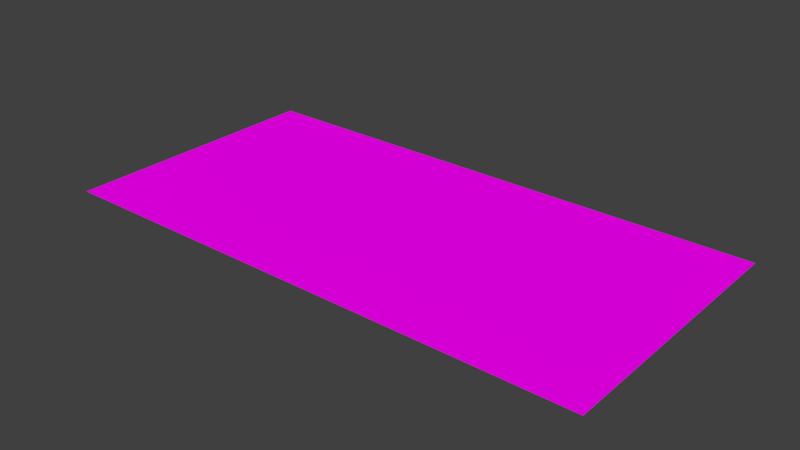 # Source: WallSegment1x2.blend  (saved by Blender 2.79.0; exported with 4.5.12 LTS)
import bpy
from mathutils import Matrix  # noqa: F401  (used for matrix-valued properties, if any)

bpy.ops.wm.read_factory_settings(use_empty=True)
scene = bpy.context.scene
scene.name = 'Scene'

# ---- collections
col_collection_1 = bpy.data.collections.new('Collection 1'); scene.collection.children.link(col_collection_1)

# ---- images (referenced by path relative to the original .blend; pixels are not part of the script)
import os
ASSET_DIR = os.environ.get("B2B_ASSET_DIR", "")  # directory of the original .blend (textures are referenced by path, not embedded)
HERE = os.path.dirname(os.path.abspath(__file__))  # packed textures are extracted next to this script under _unpacked/

def load_image(name, relpath, width, height, colorspace="sRGB"):
    """Load a texture the original file referenced (path relative to the .blend, or extracted next to this script)."""
    p = next((c for c in (os.path.join(HERE, relpath), os.path.join(ASSET_DIR, relpath)) if relpath and os.path.exists(c)), "")
    if p:
        img = bpy.data.images.load(p, check_existing=True)
        img.name = name
    else:  # same state as the original file: an image datablock whose file is absent (Cycles renders it pink)
        img = bpy.data.images.new(name, width, height)
        img.source = "FILE"
        img.filepath = "//" + (relpath or name)
    img.colorspace_settings.name = colorspace
    return img
img_wall1x2 = load_image('Wall1x2', '', 256, 128, 'sRGB')

# ---- materials (node trees are filled in below, after node groups)
mat_material_001 = bpy.data.materials.new('Material.001')
mat_material_001.alpha_threshold = 0.0
mat_material_001.roughness = 0.5

# ---- material node trees
mat_material_001.use_nodes = True; mat_material_001.node_tree.nodes.clear()
_N = mat_material_001.node_tree.nodes; _L = mat_material_001.node_tree.links
n0 = _N.new('ShaderNodeOutputMaterial'); n0.name = 'Material Output'; n0.location = (300, 300)
n1 = _N.new('ShaderNodeBsdfDiffuse'); n1.name = 'Diffuse BSDF'; n1.location = (10, 300)
n2 = _N.new('ShaderNodeTexImage'); n2.name = 'Image Texture'; n2.location = (-180, 300)
n2.width = 140
n2.image = img_wall1x2
_L.new(n1.outputs[0], n0.inputs[0])
_L.new(n2.outputs[0], n1.inputs[0])
n0.is_active_output = True

# ---- world
world_world = bpy.data.worlds.new('World'); scene.world = world_world
world_world.color = (0.05088, 0.05088, 0.05088)
world_world.use_sun_shadow = False
world_world.sun_shadow_jitter_overblur = 0.0
world_world.cycles.sampling_method = 'MANUAL'

# ---- meshes
me_cube_001 = bpy.data.meshes.new('Cube.001')
me_cube_001.from_pydata([(-1.0, -1.0, 1.0), (-1.0, 1.0, 1.0), (1.0, -1.0, 1.0), (1.0, 1.0, 1.0), (3.0, 1.0, 1.0), (3.0, -1.0, 1.0)], [], [(1, 2, 3), (2, 4, 3), (1, 0, 2), (2, 5, 4)])
_uv = me_cube_001.uv_layers.new(name='UVMap')
_uv.uv.foreach_set('vector', [9.998e-05, 0.9999, 0.5, 9.998e-05, 0.5, 0.9999, 0.5, 9.998e-05, 0.9999, 0.9999, 0.5, 0.9999, 9.998e-05, 0.9999, 9.998e-05, 0.0001, 0.5, 9.998e-05, 0.5, 9.998e-05, 0.9999, 0.0001, 0.9999, 0.9999])
me_cube_001.materials.append(mat_material_001)
me_cube_001.use_remesh_preserve_volume = False
me_cube_001.use_remesh_preserve_attributes = False
me_cube_001.use_mirror_vertex_groups = False
me_cube_001.use_paint_bone_selection = False
me_cube_001.use_paint_mask = True
me_cube_001.update()

# ---- objects
ob_cube = bpy.data.objects.new('Cube', me_cube_001)

# ---- transforms, parenting, visibility, modifiers, constraints
ob_cube.location = (0.0, 0.0, 0.0)
ob_cube.lineart.crease_threshold = 0.0

# ---- collection membership
col_collection_1.objects.link(ob_cube)

# ---- scene / render settings (as saved in the file)
scene.frame_start = 1; scene.frame_end = 250; scene.frame_set(1)
scene.render.engine = 'CYCLES'
scene.render.resolution_percentage = 50
scene.render.dither_intensity = 0.0
scene.cycles.use_denoising = False
scene.cycles.samples = 128
scene.cycles.sampling_pattern = 'TABULATED_SOBOL'
scene.cycles.use_adaptive_sampling = False
scene.cycles.use_light_tree = False
scene.cycles.blur_glossy = 0.0
scene.cycles.sample_clamp_indirect = 0.0
scene.view_settings.view_transform = 'Standard'
bpy.context.view_layer.update()

# ---- added for rendering (the .blend has no active camera and no usable light): camera, sun
cam_auto = bpy.data.cameras.new('AutoCamera')
cam_auto.lens = 50.0
cam_auto.sensor_width = 36.0
cam_auto.clip_end = 1000.0
ob_auto_camera = bpy.data.objects.new('AutoCamera', cam_auto)
scene.collection.objects.link(ob_auto_camera)
ob_auto_camera.location = (5.13773, -4.96528, 4.31018)
ob_auto_camera.rotation_euler = (1.09748, -7.21219e-08, 0.694738)
scene.camera = ob_auto_camera
light_auto_sun = bpy.data.lights.new('AutoSun', 'SUN')
light_auto_sun.energy = 3.0
light_auto_sun.angle = 0.0523599
ob_auto_sun = bpy.data.objects.new('AutoSun', light_auto_sun)
scene.collection.objects.link(ob_auto_sun)
ob_auto_sun.rotation_euler = (0.872665, 0.174533, 0.523599)
bpy.context.view_layer.update()

